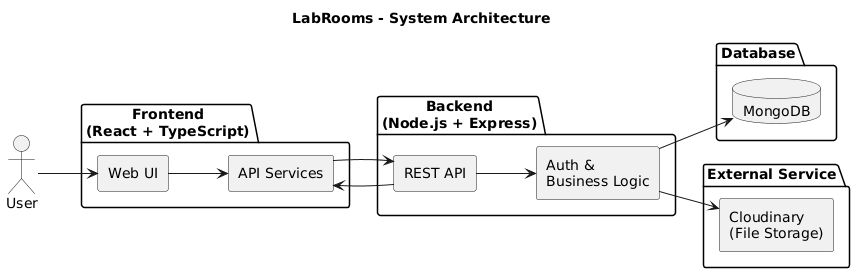

The diagram above was rendered by PlantUML. Its source (embedded in the PNG):
@startuml
title LabRooms - System Architecture

left to right direction
skinparam componentStyle rectangle
skinparam shadowing false

actor User

package "Frontend\n(React + TypeScript)" {
    component "Web UI"
    component "API Services"
}

package "Backend\n(Node.js + Express)" {
    component "REST API"
    component "Auth &\nBusiness Logic"
}

package "Database" {
    database "MongoDB"
}

package "External Service" {
    component "Cloudinary\n(File Storage)"
}

User --> "Web UI"
"Web UI" --> "API Services"
"API Services" --> "REST API"

"REST API" --> "Auth &\nBusiness Logic"
"Auth &\nBusiness Logic" --> "MongoDB"
"Auth &\nBusiness Logic" --> "Cloudinary\n(File Storage)"

"REST API" --> "API Services"
@enduml